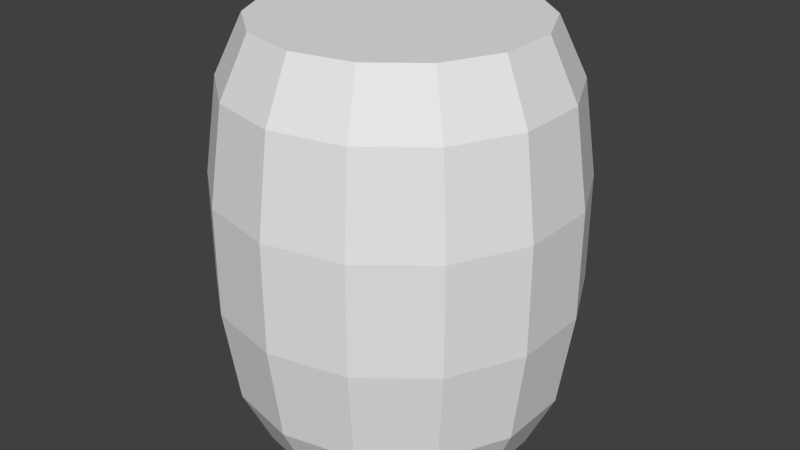 # Source: barrel_closed.blend  (saved by Blender 2.70.0; exported with 4.5.12 LTS)
import bpy
from mathutils import Matrix  # noqa: F401  (used for matrix-valued properties, if any)

bpy.ops.wm.read_factory_settings(use_empty=True)
scene = bpy.context.scene
scene.name = 'Scene'

# ---- collections
col_collection_1 = bpy.data.collections.new('Collection 1'); scene.collection.children.link(col_collection_1)

# ---- world
world_world = bpy.data.worlds.new('World'); scene.world = world_world
world_world.color = (0.05088, 0.05088, 0.05088)
world_world.use_sun_shadow = False
world_world.sun_shadow_jitter_overblur = 0.0
world_world.cycles.sampling_method = 'MANUAL'
world_world.cycles.sample_map_resolution = 256

# ---- meshes
me_cylinder = bpy.data.meshes.new('Cylinder')
me_cylinder.from_pydata([(0.0, 1.0, -1.0), (0.0, 1.0, 2.0), (0.4339, 0.901, -1.0), (0.4339, 0.901, 2.0), (0.7818, 0.6235, -1.0), (0.7818, 0.6235, 2.0), (0.9749, 0.2225, -1.0), (0.9749, 0.2225, 2.0), (0.9749, -0.2225, -1.0), (0.9749, -0.2225, 2.0), (0.7818, -0.6235, -1.0), (0.7818, -0.6235, 2.0), (0.4339, -0.901, -1.0), (0.4339, -0.901, 2.0), (1.51e-07, -1.0, -1.0), (1.51e-07, -1.0, 2.0), (-0.4339, -0.901, -1.0), (-0.4339, -0.901, 2.0), (-0.7818, -0.6235, -1.0), (-0.7818, -0.6235, 2.0), (-0.9749, -0.2225, -1.0), (-0.9749, -0.2225, 2.0), (-0.9749, 0.2225, -1.0), (-0.9749, 0.2225, 2.0), (-0.7818, 0.6235, -1.0), (-0.7818, 0.6235, 2.0), (-0.4339, 0.901, -1.0), (-0.4339, 0.901, 2.0), (-1.831e-08, 1.2, -0.58), (-2.746e-08, 1.3, 0.11), (-2.746e-08, 1.3, 0.89), (-1.831e-08, 1.2, 1.58), (0.5207, 1.081, 1.58), (0.564, 1.171, 0.89), (0.564, 1.171, 0.11), (0.5207, 1.081, -0.58), (0.9382, 0.7482, 1.58), (1.016, 0.8105, 0.89), (1.016, 0.8105, 0.11), (0.9382, 0.7482, -0.58), (1.17, 0.267, 1.58), (1.267, 0.2893, 0.89), (1.267, 0.2893, 0.11), (1.17, 0.267, -0.58), (1.17, -0.267, 1.58), (1.267, -0.2893, 0.89), (1.267, -0.2893, 0.11), (1.17, -0.267, -0.58), (0.9382, -0.7482, 1.58), (1.016, -0.8105, 0.89), (1.016, -0.8105, 0.11), (0.9382, -0.7482, -0.58), (0.5207, -1.081, 1.58), (0.564, -1.171, 0.89), (0.564, -1.171, 0.11), (0.5207, -1.081, -0.58), (1.629e-07, -1.2, 1.58), (1.688e-07, -1.3, 0.89), (1.688e-07, -1.3, 0.11), (1.629e-07, -1.2, -0.58), (-0.5207, -1.081, 1.58), (-0.564, -1.171, 0.89), (-0.564, -1.171, 0.11), (-0.5207, -1.081, -0.58), (-0.9382, -0.7482, 1.58), (-1.016, -0.8105, 0.89), (-1.016, -0.8105, 0.11), (-0.9382, -0.7482, -0.58), (-1.17, -0.267, 1.58), (-1.267, -0.2893, 0.89), (-1.267, -0.2893, 0.11), (-1.17, -0.267, -0.58), (-1.17, 0.267, 1.58), (-1.267, 0.2893, 0.89), (-1.267, 0.2893, 0.11), (-1.17, 0.267, -0.58), (-0.9382, 0.7482, 1.58), (-1.016, 0.8105, 0.89), (-1.016, 0.8105, 0.11), (-0.9382, 0.7482, -0.58), (-0.5207, 1.081, 1.58), (-0.564, 1.171, 0.89), (-0.564, 1.171, 0.11), (-0.5207, 1.081, -0.58)], [], [(31, 1, 3, 32), (32, 3, 5, 36), (36, 5, 7, 40), (40, 7, 9, 44), (44, 9, 11, 48), (48, 11, 13, 52), (52, 13, 15, 56), (56, 15, 17, 60), (60, 17, 19, 64), (64, 19, 21, 68), (68, 21, 23, 72), (72, 23, 25, 76), (3, 1, 27, 25, 23, 21, 19, 17, 15, 13, 11, 9, 7, 5), (80, 27, 1, 31), (76, 25, 27, 80), (0, 2, 4, 6, 8, 10, 12, 14, 16, 18, 20, 22, 24, 26), (0, 28, 35, 2), (28, 29, 34, 35), (29, 30, 33, 34), (30, 31, 32, 33), (2, 35, 39, 4), (35, 34, 38, 39), (34, 33, 37, 38), (33, 32, 36, 37), (4, 39, 43, 6), (39, 38, 42, 43), (38, 37, 41, 42), (37, 36, 40, 41), (6, 43, 47, 8), (43, 42, 46, 47), (42, 41, 45, 46), (41, 40, 44, 45), (8, 47, 51, 10), (47, 46, 50, 51), (46, 45, 49, 50), (45, 44, 48, 49), (10, 51, 55, 12), (51, 50, 54, 55), (50, 49, 53, 54), (49, 48, 52, 53), (12, 55, 59, 14), (55, 54, 58, 59), (54, 53, 57, 58), (53, 52, 56, 57), (14, 59, 63, 16), (59, 58, 62, 63), (58, 57, 61, 62), (57, 56, 60, 61), (16, 63, 67, 18), (63, 62, 66, 67), (62, 61, 65, 66), (61, 60, 64, 65), (18, 67, 71, 20), (67, 66, 70, 71), (66, 65, 69, 70), (65, 64, 68, 69), (20, 71, 75, 22), (71, 70, 74, 75), (70, 69, 73, 74), (69, 68, 72, 73), (22, 75, 79, 24), (75, 74, 78, 79), (74, 73, 77, 78), (73, 72, 76, 77), (26, 83, 28, 0), (83, 82, 29, 28), (82, 81, 30, 29), (81, 80, 31, 30), (24, 79, 83, 26), (79, 78, 82, 83), (78, 77, 81, 82), (77, 76, 80, 81)])
_uv = me_cylinder.uv_layers.new(name='UVMap')
_uv.uv.foreach_set('vector', [0.168, 0.3721, 0.168, 0.434, 0.09893, 0.434, 0.09893, 0.3721, 0.09893, 0.3721, 0.09893, 0.434, 0.0274, 0.434, 0.0274, 0.3721, 0.9726, 0.3721, 0.9726, 0.434, 0.901, 0.434, 0.901, 0.3721, 0.901, 0.3721, 0.901, 0.434, 0.832, 0.434, 0.832, 0.3721, 0.832, 0.3721, 0.832, 0.434, 0.7646, 0.434, 0.7646, 0.3721, 0.7646, 0.3721, 0.7646, 0.434, 0.6981, 0.434, 0.6981, 0.3721, 0.6981, 0.3721, 0.6981, 0.434, 0.6314, 0.434, 0.6314, 0.3721, 0.6314, 0.3721, 0.6314, 0.434, 0.5655, 0.434, 0.5655, 0.3721, 0.5655, 0.3721, 0.5655, 0.434, 0.5, 0.434, 0.5, 0.3721, 0.5, 0.3721, 0.5, 0.434, 0.4345, 0.434, 0.4345, 0.3721, 0.4345, 0.3721, 0.4345, 0.434, 0.3685, 0.434, 0.3685, 0.3721, 0.3685, 0.3721, 0.3685, 0.434, 0.3019, 0.434, 0.3019, 0.3721, 0.2453, 0.7717, 0.258, 0.8275, 0.2453, 0.8832, 0.2096, 0.9279, 0.1581, 0.9528, 0.1009, 0.9528, 0.04935, 0.9279, 0.01369, 0.8832, 0.0009582, 0.8275, 0.01369, 0.7717, 0.04935, 0.727, 0.1009, 0.7022, 0.1581, 0.7022, 0.2096, 0.727, 0.2354, 0.3721, 0.2354, 0.434, 0.168, 0.434, 0.168, 0.3721, 0.3019, 0.3721, 0.3019, 0.434, 0.2354, 0.434, 0.2354, 0.3721, 0.2507, 0.8021, 0.2507, 0.8593, 0.2259, 0.9108, 0.1812, 0.9465, 0.1254, 0.9592, 0.06966, 0.9465, 0.02494, 0.9108, 0.000118, 0.8593, 0.000118, 0.8021, 0.02494, 0.7506, 0.06966, 0.7149, 0.1254, 0.7022, 0.1812, 0.7149, 0.2259, 0.7506, 0.168, 0.01768, 0.168, 0.0799, 0.09893, 0.0799, 0.09893, 0.01848, 0.168, 0.0799, 0.168, 0.1699, 0.09893, 0.1699, 0.09893, 0.0799, 0.168, 0.1699, 0.168, 0.2821, 0.09893, 0.2821, 0.09893, 0.1699, 0.168, 0.2821, 0.168, 0.3721, 0.09893, 0.3721, 0.09893, 0.2821, 0.09893, 0.01848, 0.09893, 0.0799, 0.0274, 0.0799, 0.0274, 0.01986, 0.09893, 0.0799, 0.09893, 0.1699, 0.0274, 0.1699, 0.0274, 0.0799, 0.09893, 0.1699, 0.09893, 0.2821, 0.0274, 0.2821, 0.0274, 0.1699, 0.09893, 0.2821, 0.09893, 0.3721, 0.0274, 0.3721, 0.0274, 0.2821, 0.9726, 0.01986, 0.9726, 0.0799, 0.901, 0.0799, 0.901, 0.01817, 0.9726, 0.0799, 0.9726, 0.1699, 0.901, 0.1699, 0.901, 0.0799, 0.9726, 0.1699, 0.9726, 0.2821, 0.901, 0.2821, 0.901, 0.1699, 0.9726, 0.2821, 0.9726, 0.3721, 0.901, 0.3721, 0.901, 0.2821, 0.901, 0.01817, 0.901, 0.0799, 0.832, 0.0799, 0.832, 0.01721, 0.901, 0.0799, 0.901, 0.1699, 0.832, 0.1699, 0.832, 0.0799, 0.901, 0.1699, 0.901, 0.2821, 0.832, 0.2821, 0.832, 0.1699, 0.901, 0.2821, 0.901, 0.3721, 0.832, 0.3721, 0.832, 0.2821, 0.832, 0.01721, 0.832, 0.0799, 0.7646, 0.0799, 0.7646, 0.01668, 0.832, 0.0799, 0.832, 0.1699, 0.7646, 0.1699, 0.7646, 0.0799, 0.832, 0.1699, 0.832, 0.2821, 0.7646, 0.2821, 0.7646, 0.1699, 0.832, 0.2821, 0.832, 0.3721, 0.7646, 0.3721, 0.7646, 0.2821, 0.7646, 0.01668, 0.7646, 0.0799, 0.6981, 0.0799, 0.6981, 0.0164, 0.7646, 0.0799, 0.7646, 0.1699, 0.6981, 0.1699, 0.6981, 0.0799, 0.7646, 0.1699, 0.7646, 0.2821, 0.6981, 0.2821, 0.6981, 0.1699, 0.7646, 0.2821, 0.7646, 0.3721, 0.6981, 0.3721, 0.6981, 0.2821, 0.6981, 0.0164, 0.6981, 0.0799, 0.6314, 0.0799, 0.6314, 0.01629, 0.6981, 0.0799, 0.6981, 0.1699, 0.6314, 0.1699, 0.6314, 0.0799, 0.6981, 0.1699, 0.6981, 0.2821, 0.6314, 0.2821, 0.6314, 0.1699, 0.6981, 0.2821, 0.6981, 0.3721, 0.6314, 0.3721, 0.6314, 0.2821, 0.6314, 0.01629, 0.6314, 0.0799, 0.5655, 0.0799, 0.5655, 0.01627, 0.6314, 0.0799, 0.6314, 0.1699, 0.5655, 0.1699, 0.5655, 0.0799, 0.6314, 0.1699, 0.6314, 0.2821, 0.5655, 0.2821, 0.5655, 0.1699, 0.6314, 0.2821, 0.6314, 0.3721, 0.5655, 0.3721, 0.5655, 0.2821, 0.5655, 0.01627, 0.5655, 0.0799, 0.5, 0.0799, 0.5, 0.01633, 0.5655, 0.0799, 0.5655, 0.1699, 0.5, 0.1699, 0.5, 0.0799, 0.5655, 0.1699, 0.5655, 0.2821, 0.5, 0.2821, 0.5, 0.1699, 0.5655, 0.2821, 0.5655, 0.3721, 0.5, 0.3721, 0.5, 0.2821, 0.5, 0.01633, 0.5, 0.0799, 0.4345, 0.0799, 0.4345, 0.01644, 0.5, 0.0799, 0.5, 0.1699, 0.4345, 0.1699, 0.4345, 0.0799, 0.5, 0.1699, 0.5, 0.2821, 0.4345, 0.2821, 0.4345, 0.1699, 0.5, 0.2821, 0.5, 0.3721, 0.4345, 0.3721, 0.4345, 0.2821, 0.4345, 0.01644, 0.4345, 0.0799, 0.3685, 0.0799, 0.3685, 0.0166, 0.4345, 0.0799, 0.4345, 0.1699, 0.3685, 0.1699, 0.3685, 0.0799, 0.4345, 0.1699, 0.4345, 0.2821, 0.3685, 0.2821, 0.3685, 0.1699, 0.4345, 0.2821, 0.4345, 0.3721, 0.3685, 0.3721, 0.3685, 0.2821, 0.3685, 0.0166, 0.3685, 0.0799, 0.3019, 0.0799, 0.3019, 0.01684, 0.3685, 0.0799, 0.3685, 0.1699, 0.3019, 0.1699, 0.3019, 0.0799, 0.3685, 0.1699, 0.3685, 0.2821, 0.3019, 0.2821, 0.3019, 0.1699, 0.3685, 0.2821, 0.3685, 0.3721, 0.3019, 0.3721, 0.3019, 0.2821, 0.2354, 0.01717, 0.2354, 0.0799, 0.168, 0.0799, 0.168, 0.01768, 0.2354, 0.0799, 0.2354, 0.1699, 0.168, 0.1699, 0.168, 0.0799, 0.2354, 0.1699, 0.2354, 0.2821, 0.168, 0.2821, 0.168, 0.1699, 0.2354, 0.2821, 0.2354, 0.3721, 0.168, 0.3721, 0.168, 0.2821, 0.3019, 0.01684, 0.3019, 0.0799, 0.2354, 0.0799, 0.2354, 0.01717, 0.3019, 0.0799, 0.3019, 0.1699, 0.2354, 0.1699, 0.2354, 0.0799, 0.3019, 0.1699, 0.3019, 0.2821, 0.2354, 0.2821, 0.2354, 0.1699, 0.3019, 0.2821, 0.3019, 0.3721, 0.2354, 0.3721, 0.2354, 0.2821])
me_cylinder.use_remesh_preserve_volume = False
me_cylinder.use_remesh_preserve_attributes = False
me_cylinder.use_mirror_vertex_groups = False
me_cylinder.update()

# ---- objects
ob_cylinder = bpy.data.objects.new('Cylinder', me_cylinder)

# ---- transforms, parenting, visibility, modifiers, constraints
ob_cylinder.location = (0.0, 0.0, 1.0)
ob_cylinder.lineart.crease_threshold = 0.0

# ---- collection membership
col_collection_1.objects.link(ob_cylinder)

# ---- scene / render settings (as saved in the file)
scene.frame_start = 1; scene.frame_end = 250; scene.frame_set(1)
scene.render.engine = 'BLENDER_EEVEE_NEXT'
scene.render.resolution_percentage = 50
scene.render.dither_intensity = 0.0
scene.cycles.use_denoising = False
scene.cycles.samples = 10
scene.cycles.sampling_pattern = 'TABULATED_SOBOL'
scene.cycles.light_sampling_threshold = 0.0
scene.cycles.use_adaptive_sampling = False
scene.cycles.use_light_tree = False
scene.cycles.blur_glossy = 0.0
scene.cycles.volume_bounces = 1
scene.cycles.pixel_filter_type = 'GAUSSIAN'
scene.cycles.sample_clamp_indirect = 0.0
scene.view_settings.view_transform = 'Standard'
bpy.context.view_layer.update()

# ---- added for rendering (the .blend has no active camera and no usable light): camera, sun
cam_auto = bpy.data.cameras.new('AutoCamera')
cam_auto.lens = 50.0
cam_auto.sensor_width = 36.0
cam_auto.clip_end = 1000.0
ob_auto_camera = bpy.data.objects.new('AutoCamera', cam_auto)
scene.collection.objects.link(ob_auto_camera)
ob_auto_camera.location = (4.35792, -5.22951, 4.98634)
ob_auto_camera.rotation_euler = (1.09748, -7.21219e-08, 0.694738)
scene.camera = ob_auto_camera
light_auto_sun = bpy.data.lights.new('AutoSun', 'SUN')
light_auto_sun.energy = 3.0
light_auto_sun.angle = 0.0523599
ob_auto_sun = bpy.data.objects.new('AutoSun', light_auto_sun)
scene.collection.objects.link(ob_auto_sun)
ob_auto_sun.rotation_euler = (0.872665, 0.174533, 0.523599)
bpy.context.view_layer.update()
